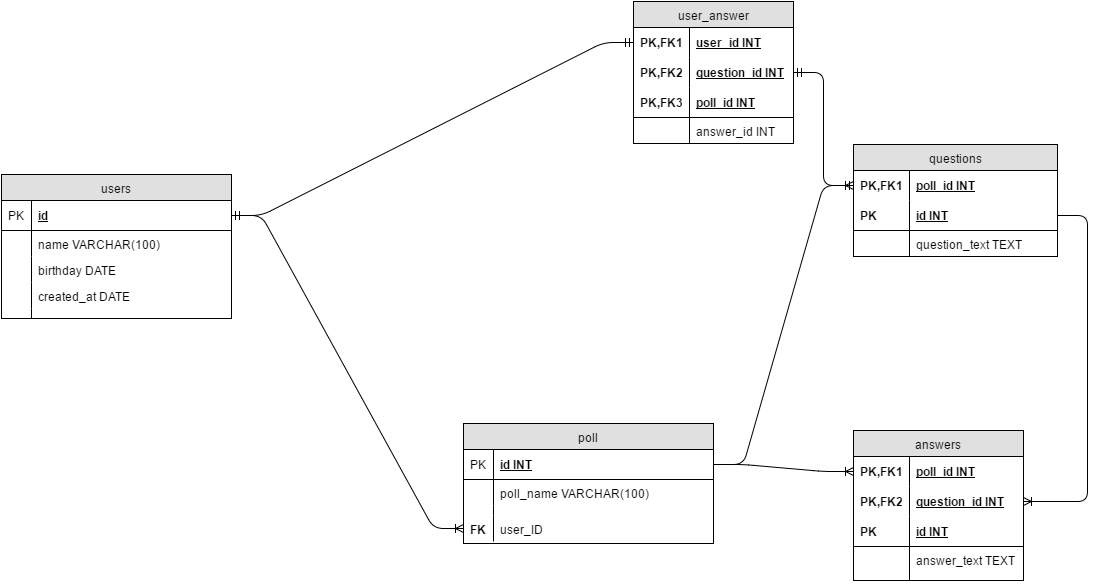

The diagram above was exported from draw.io. Its source (the exported page's mxGraphModel, read from the mxfile embedded in the PNG):
<mxGraphModel dx="1360" dy="689" grid="1" gridSize="10" guides="1" tooltips="1" connect="1" arrows="1" fold="1" page="1" pageScale="1" pageWidth="850" pageHeight="1100" background="#ffffff" math="0" shadow="0">
  <root>
    <mxCell id="0" />
    <mxCell id="1" parent="0" />
    <mxCell id="212" value="users" style="swimlane;html=1;fontStyle=0;childLayout=stackLayout;horizontal=1;startSize=26;fillColor=#e0e0e0;horizontalStack=0;resizeParent=1;resizeLast=0;collapsible=1;marginBottom=0;swimlaneFillColor=#ffffff;align=center;rounded=0;glass=0;" vertex="1" parent="1">
      <mxGeometry x="-272" y="261" width="230" height="144" as="geometry" />
    </mxCell>
    <mxCell id="213" value="id" style="shape=partialRectangle;top=0;left=0;right=0;bottom=1;html=1;align=left;verticalAlign=middle;fillColor=none;spacingLeft=34;spacingRight=4;whiteSpace=wrap;overflow=hidden;rotatable=0;points=[[0,0.5],[1,0.5]];portConstraint=eastwest;dropTarget=0;fontStyle=5;" vertex="1" parent="212">
      <mxGeometry y="26" width="230" height="30" as="geometry" />
    </mxCell>
    <mxCell id="214" value="PK" style="shape=partialRectangle;top=0;left=0;bottom=0;html=1;fillColor=none;align=left;verticalAlign=middle;spacingLeft=4;spacingRight=4;whiteSpace=wrap;overflow=hidden;rotatable=0;points=[];portConstraint=eastwest;part=1;" vertex="1" connectable="0" parent="213">
      <mxGeometry width="30" height="30" as="geometry" />
    </mxCell>
    <mxCell id="215" value="name VARCHAR(100)" style="shape=partialRectangle;top=0;left=0;right=0;bottom=0;html=1;align=left;verticalAlign=top;fillColor=none;spacingLeft=34;spacingRight=4;whiteSpace=wrap;overflow=hidden;rotatable=0;points=[[0,0.5],[1,0.5]];portConstraint=eastwest;dropTarget=0;" vertex="1" parent="212">
      <mxGeometry y="56" width="230" height="26" as="geometry" />
    </mxCell>
    <mxCell id="216" value="" style="shape=partialRectangle;top=0;left=0;bottom=0;html=1;fillColor=none;align=left;verticalAlign=top;spacingLeft=4;spacingRight=4;whiteSpace=wrap;overflow=hidden;rotatable=0;points=[];portConstraint=eastwest;part=1;" vertex="1" connectable="0" parent="215">
      <mxGeometry width="30" height="26" as="geometry" />
    </mxCell>
    <mxCell id="217" value="birthday DATE" style="shape=partialRectangle;top=0;left=0;right=0;bottom=0;html=1;align=left;verticalAlign=top;fillColor=none;spacingLeft=34;spacingRight=4;whiteSpace=wrap;overflow=hidden;rotatable=0;points=[[0,0.5],[1,0.5]];portConstraint=eastwest;dropTarget=0;" vertex="1" parent="212">
      <mxGeometry y="82" width="230" height="26" as="geometry" />
    </mxCell>
    <mxCell id="218" value="" style="shape=partialRectangle;top=0;left=0;bottom=0;html=1;fillColor=none;align=left;verticalAlign=top;spacingLeft=4;spacingRight=4;whiteSpace=wrap;overflow=hidden;rotatable=0;points=[];portConstraint=eastwest;part=1;" vertex="1" connectable="0" parent="217">
      <mxGeometry width="30" height="26" as="geometry" />
    </mxCell>
    <mxCell id="219" value="created_at DATE" style="shape=partialRectangle;top=0;left=0;right=0;bottom=0;html=1;align=left;verticalAlign=top;fillColor=none;spacingLeft=34;spacingRight=4;whiteSpace=wrap;overflow=hidden;rotatable=0;points=[[0,0.5],[1,0.5]];portConstraint=eastwest;dropTarget=0;" vertex="1" parent="212">
      <mxGeometry y="108" width="230" height="26" as="geometry" />
    </mxCell>
    <mxCell id="220" value="" style="shape=partialRectangle;top=0;left=0;bottom=0;html=1;fillColor=none;align=left;verticalAlign=top;spacingLeft=4;spacingRight=4;whiteSpace=wrap;overflow=hidden;rotatable=0;points=[];portConstraint=eastwest;part=1;" vertex="1" connectable="0" parent="219">
      <mxGeometry width="30" height="26" as="geometry" />
    </mxCell>
    <mxCell id="221" value="" style="shape=partialRectangle;top=0;left=0;right=0;bottom=0;html=1;align=left;verticalAlign=top;fillColor=none;spacingLeft=34;spacingRight=4;whiteSpace=wrap;overflow=hidden;rotatable=0;points=[[0,0.5],[1,0.5]];portConstraint=eastwest;dropTarget=0;" vertex="1" parent="212">
      <mxGeometry y="134" width="230" height="10" as="geometry" />
    </mxCell>
    <mxCell id="222" value="" style="shape=partialRectangle;top=0;left=0;bottom=0;html=1;fillColor=none;align=left;verticalAlign=top;spacingLeft=4;spacingRight=4;whiteSpace=wrap;overflow=hidden;rotatable=0;points=[];portConstraint=eastwest;part=1;" vertex="1" connectable="0" parent="221">
      <mxGeometry width="30" height="10" as="geometry" />
    </mxCell>
    <mxCell id="234" value="user_answer" style="swimlane;html=1;fontStyle=0;childLayout=stackLayout;horizontal=1;startSize=26;fillColor=#e0e0e0;horizontalStack=0;resizeParent=1;resizeLast=0;collapsible=1;marginBottom=0;swimlaneFillColor=#ffffff;align=center;rounded=0;glass=0;" vertex="1" parent="1">
      <mxGeometry x="360" y="88" width="160" height="142" as="geometry" />
    </mxCell>
    <mxCell id="235" value="user_id INT" style="shape=partialRectangle;top=0;left=0;right=0;bottom=0;html=1;align=left;verticalAlign=middle;fillColor=none;spacingLeft=60;spacingRight=4;whiteSpace=wrap;overflow=hidden;rotatable=0;points=[[0,0.5],[1,0.5]];portConstraint=eastwest;dropTarget=0;fontStyle=5;" vertex="1" parent="234">
      <mxGeometry y="26" width="160" height="30" as="geometry" />
    </mxCell>
    <mxCell id="236" value="PK,FK1" style="shape=partialRectangle;fontStyle=1;top=0;left=0;bottom=0;html=1;fillColor=none;align=left;verticalAlign=middle;spacingLeft=4;spacingRight=4;whiteSpace=wrap;overflow=hidden;rotatable=0;points=[];portConstraint=eastwest;part=1;" vertex="1" connectable="0" parent="235">
      <mxGeometry width="56" height="30" as="geometry" />
    </mxCell>
    <mxCell id="247" value="question_id INT" style="shape=partialRectangle;top=0;left=0;right=0;bottom=0;html=1;align=left;verticalAlign=middle;fillColor=none;spacingLeft=60;spacingRight=4;whiteSpace=wrap;overflow=hidden;rotatable=0;points=[[0,0.5],[1,0.5]];portConstraint=eastwest;dropTarget=0;fontStyle=5;" vertex="1" parent="234">
      <mxGeometry y="56" width="160" height="30" as="geometry" />
    </mxCell>
    <mxCell id="248" value="PK,FK2" style="shape=partialRectangle;fontStyle=1;top=0;left=0;bottom=0;html=1;fillColor=none;align=left;verticalAlign=middle;spacingLeft=4;spacingRight=4;whiteSpace=wrap;overflow=hidden;rotatable=0;points=[];portConstraint=eastwest;part=1;" vertex="1" connectable="0" parent="247">
      <mxGeometry width="56" height="30" as="geometry" />
    </mxCell>
    <mxCell id="237" value="poll_id INT" style="shape=partialRectangle;top=0;left=0;right=0;bottom=1;html=1;align=left;verticalAlign=middle;fillColor=none;spacingLeft=60;spacingRight=4;whiteSpace=wrap;overflow=hidden;rotatable=0;points=[[0,0.5],[1,0.5]];portConstraint=eastwest;dropTarget=0;fontStyle=5;" vertex="1" parent="234">
      <mxGeometry y="86" width="160" height="30" as="geometry" />
    </mxCell>
    <mxCell id="238" value="PK,FK3" style="shape=partialRectangle;fontStyle=1;top=0;left=0;bottom=0;html=1;fillColor=none;align=left;verticalAlign=middle;spacingLeft=4;spacingRight=4;whiteSpace=wrap;overflow=hidden;rotatable=0;points=[];portConstraint=eastwest;part=1;" vertex="1" connectable="0" parent="237">
      <mxGeometry width="56" height="30" as="geometry" />
    </mxCell>
    <mxCell id="239" value="answer_id INT" style="shape=partialRectangle;top=0;left=0;right=0;bottom=0;html=1;align=left;verticalAlign=top;fillColor=none;spacingLeft=60;spacingRight=4;whiteSpace=wrap;overflow=hidden;rotatable=0;points=[[0,0.5],[1,0.5]];portConstraint=eastwest;dropTarget=0;" vertex="1" parent="234">
      <mxGeometry y="116" width="160" height="26" as="geometry" />
    </mxCell>
    <mxCell id="240" value="" style="shape=partialRectangle;top=0;left=0;bottom=0;html=1;fillColor=none;align=left;verticalAlign=top;spacingLeft=4;spacingRight=4;whiteSpace=wrap;overflow=hidden;rotatable=0;points=[];portConstraint=eastwest;part=1;" vertex="1" connectable="0" parent="239">
      <mxGeometry width="56" height="26" as="geometry" />
    </mxCell>
    <mxCell id="249" value="answers" style="swimlane;html=1;fontStyle=0;childLayout=stackLayout;horizontal=1;startSize=26;fillColor=#e0e0e0;horizontalStack=0;resizeParent=1;resizeLast=0;collapsible=1;marginBottom=0;swimlaneFillColor=#ffffff;align=center;rounded=0;glass=0;" vertex="1" parent="1">
      <mxGeometry x="580" y="517" width="170" height="150" as="geometry" />
    </mxCell>
    <mxCell id="250" value="poll_id INT" style="shape=partialRectangle;top=0;left=0;right=0;bottom=0;html=1;align=left;verticalAlign=middle;fillColor=none;spacingLeft=60;spacingRight=4;whiteSpace=wrap;overflow=hidden;rotatable=0;points=[[0,0.5],[1,0.5]];portConstraint=eastwest;dropTarget=0;fontStyle=5;" vertex="1" parent="249">
      <mxGeometry y="26" width="170" height="30" as="geometry" />
    </mxCell>
    <mxCell id="251" value="PK,FK1" style="shape=partialRectangle;fontStyle=1;top=0;left=0;bottom=0;html=1;fillColor=none;align=left;verticalAlign=middle;spacingLeft=4;spacingRight=4;whiteSpace=wrap;overflow=hidden;rotatable=0;points=[];portConstraint=eastwest;part=1;" vertex="1" connectable="0" parent="250">
      <mxGeometry width="56" height="30" as="geometry" />
    </mxCell>
    <mxCell id="256" value="question_id INT" style="shape=partialRectangle;top=0;left=0;right=0;bottom=0;html=1;align=left;verticalAlign=middle;fillColor=none;spacingLeft=60;spacingRight=4;whiteSpace=wrap;overflow=hidden;rotatable=0;points=[[0,0.5],[1,0.5]];portConstraint=eastwest;dropTarget=0;fontStyle=5;" vertex="1" parent="249">
      <mxGeometry y="56" width="170" height="30" as="geometry" />
    </mxCell>
    <mxCell id="257" value="PK,FK2" style="shape=partialRectangle;fontStyle=1;top=0;left=0;bottom=0;html=1;fillColor=none;align=left;verticalAlign=middle;spacingLeft=4;spacingRight=4;whiteSpace=wrap;overflow=hidden;rotatable=0;points=[];portConstraint=eastwest;part=1;" vertex="1" connectable="0" parent="256">
      <mxGeometry width="56" height="30" as="geometry" />
    </mxCell>
    <mxCell id="252" value="id INT" style="shape=partialRectangle;top=0;left=0;right=0;bottom=1;html=1;align=left;verticalAlign=middle;fillColor=none;spacingLeft=60;spacingRight=4;whiteSpace=wrap;overflow=hidden;rotatable=0;points=[[0,0.5],[1,0.5]];portConstraint=eastwest;dropTarget=0;fontStyle=5;" vertex="1" parent="249">
      <mxGeometry y="86" width="170" height="30" as="geometry" />
    </mxCell>
    <mxCell id="253" value="PK" style="shape=partialRectangle;fontStyle=1;top=0;left=0;bottom=0;html=1;fillColor=none;align=left;verticalAlign=middle;spacingLeft=4;spacingRight=4;whiteSpace=wrap;overflow=hidden;rotatable=0;points=[];portConstraint=eastwest;part=1;" vertex="1" connectable="0" parent="252">
      <mxGeometry width="56" height="30" as="geometry" />
    </mxCell>
    <mxCell id="254" value="answer_text TEXT" style="shape=partialRectangle;top=0;left=0;right=0;bottom=0;html=1;align=left;verticalAlign=top;fillColor=none;spacingLeft=60;spacingRight=4;whiteSpace=wrap;overflow=hidden;rotatable=0;points=[[0,0.5],[1,0.5]];portConstraint=eastwest;dropTarget=0;" vertex="1" parent="249">
      <mxGeometry y="116" width="170" height="34" as="geometry" />
    </mxCell>
    <mxCell id="255" value="" style="shape=partialRectangle;top=0;left=0;bottom=0;html=1;fillColor=none;align=left;verticalAlign=top;spacingLeft=4;spacingRight=4;whiteSpace=wrap;overflow=hidden;rotatable=0;points=[];portConstraint=eastwest;part=1;" vertex="1" connectable="0" parent="254">
      <mxGeometry width="56" height="34" as="geometry" />
    </mxCell>
    <mxCell id="258" value="questions" style="swimlane;html=1;fontStyle=0;childLayout=stackLayout;horizontal=1;startSize=26;fillColor=#e0e0e0;horizontalStack=0;resizeParent=1;resizeLast=0;collapsible=1;marginBottom=0;swimlaneFillColor=#ffffff;align=center;rounded=0;glass=0;" vertex="1" parent="1">
      <mxGeometry x="580" y="231" width="204" height="112" as="geometry" />
    </mxCell>
    <mxCell id="259" value="poll_id INT" style="shape=partialRectangle;top=0;left=0;right=0;bottom=0;html=1;align=left;verticalAlign=middle;fillColor=none;spacingLeft=60;spacingRight=4;whiteSpace=wrap;overflow=hidden;rotatable=0;points=[[0,0.5],[1,0.5]];portConstraint=eastwest;dropTarget=0;fontStyle=5;" vertex="1" parent="258">
      <mxGeometry y="26" width="204" height="30" as="geometry" />
    </mxCell>
    <mxCell id="260" value="PK,FK1" style="shape=partialRectangle;fontStyle=1;top=0;left=0;bottom=0;html=1;fillColor=none;align=left;verticalAlign=middle;spacingLeft=4;spacingRight=4;whiteSpace=wrap;overflow=hidden;rotatable=0;points=[];portConstraint=eastwest;part=1;" vertex="1" connectable="0" parent="259">
      <mxGeometry width="56" height="30" as="geometry" />
    </mxCell>
    <mxCell id="261" value="id INT" style="shape=partialRectangle;top=0;left=0;right=0;bottom=1;html=1;align=left;verticalAlign=middle;fillColor=none;spacingLeft=60;spacingRight=4;whiteSpace=wrap;overflow=hidden;rotatable=0;points=[[0,0.5],[1,0.5]];portConstraint=eastwest;dropTarget=0;fontStyle=5;" vertex="1" parent="258">
      <mxGeometry y="56" width="204" height="30" as="geometry" />
    </mxCell>
    <mxCell id="262" value="PK" style="shape=partialRectangle;fontStyle=1;top=0;left=0;bottom=0;html=1;fillColor=none;align=left;verticalAlign=middle;spacingLeft=4;spacingRight=4;whiteSpace=wrap;overflow=hidden;rotatable=0;points=[];portConstraint=eastwest;part=1;" vertex="1" connectable="0" parent="261">
      <mxGeometry width="56" height="30" as="geometry" />
    </mxCell>
    <mxCell id="263" value="question_text TEXT" style="shape=partialRectangle;top=0;left=0;right=0;bottom=0;html=1;align=left;verticalAlign=top;fillColor=none;spacingLeft=60;spacingRight=4;whiteSpace=wrap;overflow=hidden;rotatable=0;points=[[0,0.5],[1,0.5]];portConstraint=eastwest;dropTarget=0;" vertex="1" parent="258">
      <mxGeometry y="86" width="204" height="26" as="geometry" />
    </mxCell>
    <mxCell id="264" value="" style="shape=partialRectangle;top=0;left=0;bottom=0;html=1;fillColor=none;align=left;verticalAlign=top;spacingLeft=4;spacingRight=4;whiteSpace=wrap;overflow=hidden;rotatable=0;points=[];portConstraint=eastwest;part=1;" vertex="1" connectable="0" parent="263">
      <mxGeometry width="56" height="26" as="geometry" />
    </mxCell>
    <mxCell id="272" value="poll" style="swimlane;html=1;fontStyle=0;childLayout=stackLayout;horizontal=1;startSize=26;fillColor=#e0e0e0;horizontalStack=0;resizeParent=1;resizeLast=0;collapsible=1;marginBottom=0;swimlaneFillColor=#ffffff;align=center;rounded=0;glass=0;" vertex="1" parent="1">
      <mxGeometry x="190" y="510" width="250" height="120" as="geometry" />
    </mxCell>
    <mxCell id="273" value="id INT" style="shape=partialRectangle;top=0;left=0;right=0;bottom=1;html=1;align=left;verticalAlign=middle;fillColor=none;spacingLeft=34;spacingRight=4;whiteSpace=wrap;overflow=hidden;rotatable=0;points=[[0,0.5],[1,0.5]];portConstraint=eastwest;dropTarget=0;fontStyle=5;" vertex="1" parent="272">
      <mxGeometry y="26" width="250" height="30" as="geometry" />
    </mxCell>
    <mxCell id="274" value="PK" style="shape=partialRectangle;top=0;left=0;bottom=0;html=1;fillColor=none;align=left;verticalAlign=middle;spacingLeft=4;spacingRight=4;whiteSpace=wrap;overflow=hidden;rotatable=0;points=[];portConstraint=eastwest;part=1;" vertex="1" connectable="0" parent="273">
      <mxGeometry width="30" height="30" as="geometry" />
    </mxCell>
    <mxCell id="275" value="poll_name VARCHAR(100)" style="shape=partialRectangle;top=0;left=0;right=0;bottom=0;html=1;align=left;verticalAlign=top;fillColor=none;spacingLeft=34;spacingRight=4;whiteSpace=wrap;overflow=hidden;rotatable=0;points=[[0,0.5],[1,0.5]];portConstraint=eastwest;dropTarget=0;" vertex="1" parent="272">
      <mxGeometry y="56" width="250" height="26" as="geometry" />
    </mxCell>
    <mxCell id="276" value="" style="shape=partialRectangle;top=0;left=0;bottom=0;html=1;fillColor=none;align=left;verticalAlign=top;spacingLeft=4;spacingRight=4;whiteSpace=wrap;overflow=hidden;rotatable=0;points=[];portConstraint=eastwest;part=1;" vertex="1" connectable="0" parent="275">
      <mxGeometry width="30" height="26" as="geometry" />
    </mxCell>
    <mxCell id="281" value="" style="shape=partialRectangle;top=0;left=0;right=0;bottom=0;html=1;align=left;verticalAlign=top;fillColor=none;spacingLeft=34;spacingRight=4;whiteSpace=wrap;overflow=hidden;rotatable=0;points=[[0,0.5],[1,0.5]];portConstraint=eastwest;dropTarget=0;" vertex="1" parent="272">
      <mxGeometry y="82" width="250" height="10" as="geometry" />
    </mxCell>
    <mxCell id="282" value="" style="shape=partialRectangle;top=0;left=0;bottom=0;html=1;fillColor=none;align=left;verticalAlign=top;spacingLeft=4;spacingRight=4;whiteSpace=wrap;overflow=hidden;rotatable=0;points=[];portConstraint=eastwest;part=1;" vertex="1" connectable="0" parent="281">
      <mxGeometry width="30" height="10" as="geometry" />
    </mxCell>
    <mxCell id="289" value="user_ID" style="shape=partialRectangle;top=0;left=0;right=0;bottom=0;html=1;align=left;verticalAlign=top;fillColor=none;spacingLeft=34;spacingRight=4;whiteSpace=wrap;overflow=hidden;rotatable=0;points=[[0,0.5],[1,0.5]];portConstraint=eastwest;dropTarget=0;rounded=0;glass=0;" vertex="1" parent="272">
      <mxGeometry y="92" width="250" height="26" as="geometry" />
    </mxCell>
    <mxCell id="290" value="FK1" style="shape=partialRectangle;fontStyle=1;top=0;left=0;bottom=0;html=1;fillColor=none;align=left;verticalAlign=top;spacingLeft=4;spacingRight=4;whiteSpace=wrap;overflow=hidden;rotatable=0;points=[];portConstraint=eastwest;part=1;" vertex="1" connectable="0" parent="289">
      <mxGeometry width="30" height="26" as="geometry" />
    </mxCell>
    <mxCell id="283" value="" style="edgeStyle=entityRelationEdgeStyle;html=1;endArrow=ERmandOne;startArrow=ERmandOne;exitX=1;exitY=0.5;entryX=0;entryY=0.5;" edge="1" parent="1" source="213" target="235">
      <mxGeometry width="100" height="100" relative="1" as="geometry">
        <mxPoint x="40" y="110" as="sourcePoint" />
        <mxPoint x="140" y="10" as="targetPoint" />
      </mxGeometry>
    </mxCell>
    <mxCell id="284" value="" style="edgeStyle=entityRelationEdgeStyle;html=1;endArrow=ERoneToMany;" edge="1" parent="1" source="273" target="250">
      <mxGeometry width="100" height="100" relative="1" as="geometry">
        <mxPoint x="170" y="130" as="sourcePoint" />
        <mxPoint x="270" y="30" as="targetPoint" />
      </mxGeometry>
    </mxCell>
    <mxCell id="285" value="" style="edgeStyle=entityRelationEdgeStyle;html=1;endArrow=ERoneToMany;exitX=1;exitY=0.5;" edge="1" parent="1" source="273" target="259">
      <mxGeometry width="100" height="100" relative="1" as="geometry">
        <mxPoint x="170" y="130" as="sourcePoint" />
        <mxPoint x="270" y="30" as="targetPoint" />
      </mxGeometry>
    </mxCell>
    <mxCell id="287" value="" style="edgeStyle=entityRelationEdgeStyle;html=1;endArrow=ERmandOne;startArrow=ERmandOne;" edge="1" parent="1" source="247" target="259">
      <mxGeometry width="100" height="100" relative="1" as="geometry">
        <mxPoint x="538" y="129" as="sourcePoint" />
        <mxPoint x="638" y="29" as="targetPoint" />
      </mxGeometry>
    </mxCell>
    <mxCell id="288" value="" style="edgeStyle=entityRelationEdgeStyle;html=1;endArrow=ERoneToMany;" edge="1" parent="1" source="261" target="256">
      <mxGeometry width="100" height="100" relative="1" as="geometry">
        <mxPoint x="210" y="130" as="sourcePoint" />
        <mxPoint x="310" y="30" as="targetPoint" />
      </mxGeometry>
    </mxCell>
    <mxCell id="291" value="" style="edgeStyle=entityRelationEdgeStyle;html=1;endArrow=ERoneToMany;" edge="1" parent="1" source="213" target="289">
      <mxGeometry width="100" height="100" relative="1" as="geometry">
        <mxPoint x="10" y="130" as="sourcePoint" />
        <mxPoint x="110" y="30" as="targetPoint" />
      </mxGeometry>
    </mxCell>
  </root>
</mxGraphModel>